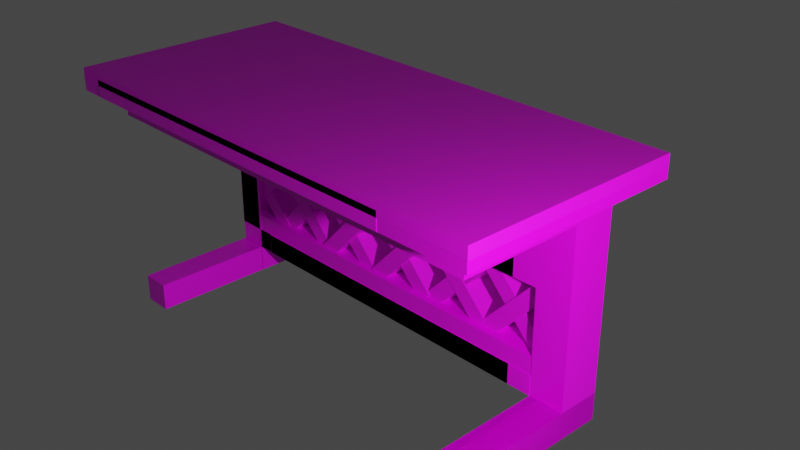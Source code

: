 # Source: teachersdesksemhall.blend  (saved by Blender 3.2.14; exported with 4.5.12 LTS)
import bpy
from mathutils import Matrix  # noqa: F401  (used for matrix-valued properties, if any)

bpy.ops.wm.read_factory_settings(use_empty=True)
scene = bpy.context.scene
scene.name = 'Scene'

# ---- collections
col_collection = bpy.data.collections.new('Collection'); scene.collection.children.link(col_collection)

# ---- images (referenced by path relative to the original .blend; pixels are not part of the script)
import os
ASSET_DIR = os.environ.get("B2B_ASSET_DIR", "")  # directory of the original .blend (textures are referenced by path, not embedded)
HERE = os.path.dirname(os.path.abspath(__file__))  # packed textures are extracted next to this script under _unpacked/

def load_image(name, relpath, width, height, colorspace="sRGB"):
    """Load a texture the original file referenced (path relative to the .blend, or extracted next to this script)."""
    p = next((c for c in (os.path.join(HERE, relpath), os.path.join(ASSET_DIR, relpath)) if relpath and os.path.exists(c)), "")
    if p:
        img = bpy.data.images.load(p, check_existing=True)
        img.name = name
    else:  # same state as the original file: an image datablock whose file is absent (Cycles renders it pink)
        img = bpy.data.images.new(name, width, height)
        img.source = "FILE"
        img.filepath = "//" + (relpath or name)
    img.colorspace_settings.name = colorspace
    return img
img_texture1_jpg = load_image('texture1.jpg', 'texture1.jpg', 1024, 1024, 'sRGB')

# ---- materials (node trees are filled in below, after node groups)
mat_material_001 = bpy.data.materials.new('Material.001')
mat_material_001.use_transparent_shadow = False
mat_material_004 = bpy.data.materials.new('Material.004')
mat_material_004.use_transparent_shadow = False
mat_material_003 = bpy.data.materials.new('Material.003')
mat_material_003.use_transparent_shadow = False
mat_material_002 = bpy.data.materials.new('Material.002')
mat_material_002.use_transparent_shadow = False
mat_material = bpy.data.materials.new('Material')
mat_material.alpha_threshold = 0.0
mat_material.use_transparent_shadow = False
mat_material.line_color = (0.0, 0.0, 0.0, 1.0)
mat_material_005 = bpy.data.materials.new('Material.005')
mat_material_005.use_transparent_shadow = False

# ---- material node trees
mat_material_001.use_nodes = True; mat_material_001.node_tree.nodes.clear()
_N = mat_material_001.node_tree.nodes; _L = mat_material_001.node_tree.links
n0 = _N.new('ShaderNodeBsdfPrincipled'); n0.name = 'Principled BSDF'; n0.location = (10, 300)
n0.distribution = 'GGX'
n0.subsurface_method = 'RANDOM_WALK_SKIN'
n0.inputs[3].default_value = 1.45
n0.inputs[27].default_value = (0.0, 0.0, 0.0, 1.0)
n0.inputs[28].default_value = 1.0
n1 = _N.new('ShaderNodeOutputMaterial'); n1.name = 'Material Output'; n1.location = (300, 300)
n2 = _N.new('ShaderNodeTexImage'); n2.name = 'Image Texture'; n2.location = (-280, 270)
n2.image = img_texture1_jpg
_L.new(n0.outputs[0], n1.inputs[0])
_L.new(n2.outputs[0], n0.inputs[0])
n1.is_active_output = True
mat_material_004.use_nodes = True; mat_material_004.node_tree.nodes.clear()
_N = mat_material_004.node_tree.nodes; _L = mat_material_004.node_tree.links
n0 = _N.new('ShaderNodeBsdfPrincipled'); n0.name = 'Principled BSDF'; n0.location = (10, 300)
n0.distribution = 'GGX'
n0.subsurface_method = 'RANDOM_WALK_SKIN'
n0.inputs[3].default_value = 1.45
n0.inputs[27].default_value = (0.0, 0.0, 0.0, 1.0)
n0.inputs[28].default_value = 1.0
n1 = _N.new('ShaderNodeOutputMaterial'); n1.name = 'Material Output'; n1.location = (300, 300)
n2 = _N.new('ShaderNodeTexImage'); n2.name = 'Image Texture'; n2.location = (-280, 270)
n2.image = img_texture1_jpg
_L.new(n0.outputs[0], n1.inputs[0])
_L.new(n2.outputs[0], n0.inputs[0])
n1.is_active_output = True
mat_material_003.use_nodes = True; mat_material_003.node_tree.nodes.clear()
_N = mat_material_003.node_tree.nodes; _L = mat_material_003.node_tree.links
n0 = _N.new('ShaderNodeBsdfPrincipled'); n0.name = 'Principled BSDF'; n0.location = (10, 300)
n0.distribution = 'GGX'
n0.subsurface_method = 'RANDOM_WALK_SKIN'
n0.inputs[3].default_value = 1.45
n0.inputs[27].default_value = (0.0, 0.0, 0.0, 1.0)
n0.inputs[28].default_value = 1.0
n1 = _N.new('ShaderNodeOutputMaterial'); n1.name = 'Material Output'; n1.location = (300, 300)
n2 = _N.new('ShaderNodeTexImage'); n2.name = 'Image Texture'; n2.location = (-280, 270)
n2.image = img_texture1_jpg
_L.new(n0.outputs[0], n1.inputs[0])
_L.new(n2.outputs[0], n0.inputs[0])
n1.is_active_output = True
mat_material_002.use_nodes = True; mat_material_002.node_tree.nodes.clear()
_N = mat_material_002.node_tree.nodes; _L = mat_material_002.node_tree.links
n0 = _N.new('ShaderNodeBsdfPrincipled'); n0.name = 'Principled BSDF'; n0.location = (10, 300)
n0.distribution = 'GGX'
n0.subsurface_method = 'RANDOM_WALK_SKIN'
n0.inputs[3].default_value = 1.45
n0.inputs[27].default_value = (0.0, 0.0, 0.0, 1.0)
n0.inputs[28].default_value = 1.0
n1 = _N.new('ShaderNodeOutputMaterial'); n1.name = 'Material Output'; n1.location = (300, 300)
n2 = _N.new('ShaderNodeTexImage'); n2.name = 'Image Texture'; n2.location = (-280, 270)
n2.image = img_texture1_jpg
_L.new(n0.outputs[0], n1.inputs[0])
_L.new(n2.outputs[0], n0.inputs[0])
n1.is_active_output = True
mat_material.use_nodes = True; mat_material.node_tree.nodes.clear()
_N = mat_material.node_tree.nodes; _L = mat_material.node_tree.links
n0 = _N.new('ShaderNodeOutputMaterial'); n0.name = 'Material Output'; n0.location = (300, 300)
n1 = _N.new('ShaderNodeBsdfPrincipled'); n1.name = 'Principled BSDF'; n1.location = (10, 300)
n1.distribution = 'GGX'
n1.subsurface_method = 'RANDOM_WALK_SKIN'
n1.inputs[2].default_value = 0.4
n1.inputs[3].default_value = 1.45
n1.inputs[27].default_value = (0.0, 0.0, 0.0, 1.0)
n1.inputs[28].default_value = 1.0
n2 = _N.new('ShaderNodeTexImage'); n2.name = 'Image Texture'; n2.location = (-190, 270)
n2.image = img_texture1_jpg
_L.new(n1.outputs[0], n0.inputs[0])
_L.new(n2.outputs[0], n1.inputs[0])
n0.is_active_output = True
mat_material_005.use_nodes = True; mat_material_005.node_tree.nodes.clear()
_N = mat_material_005.node_tree.nodes; _L = mat_material_005.node_tree.links
n0 = _N.new('ShaderNodeBsdfPrincipled'); n0.name = 'Principled BSDF'; n0.location = (10, 300)
n0.distribution = 'GGX'
n0.subsurface_method = 'RANDOM_WALK_SKIN'
n0.inputs[3].default_value = 1.45
n0.inputs[27].default_value = (0.0, 0.0, 0.0, 1.0)
n0.inputs[28].default_value = 1.0
n1 = _N.new('ShaderNodeOutputMaterial'); n1.name = 'Material Output'; n1.location = (300, 300)
n2 = _N.new('ShaderNodeTexImage'); n2.name = 'Image Texture'; n2.location = (-280, 270)
n2.image = img_texture1_jpg
_L.new(n0.outputs[0], n1.inputs[0])
_L.new(n2.outputs[0], n0.inputs[0])
n1.is_active_output = True

# ---- world
world_world = bpy.data.worlds.new('World'); scene.world = world_world
world_world.use_nodes = True; world_world.node_tree.nodes.clear()
_N = world_world.node_tree.nodes; _L = world_world.node_tree.links
n0 = _N.new('ShaderNodeOutputWorld'); n0.name = 'World Output'; n0.location = (300, 300)
n1 = _N.new('ShaderNodeBackground'); n1.name = 'Background'; n1.location = (10, 300)
n1.inputs[0].default_value = (0.05088, 0.05088, 0.05088, 1.0)
_L.new(n1.outputs[0], n0.inputs[0])
n0.is_active_output = True
world_world.color = (0.05088, 0.05088, 0.05088)
world_world.use_sun_shadow = False
world_world.sun_shadow_jitter_overblur = 0.0

# ---- cameras
cam_camera = bpy.data.cameras.new('Camera')
cam_camera.clip_end = 100.0
cam_camera.ortho_scale = 7.314

# ---- lights
light_light = bpy.data.lights.new('Light', 'POINT')
light_light.transmission_factor = 0.0
light_light.energy = 1000.0
light_light.shadow_soft_size = 0.1
light_light.shadow_maximum_resolution = 0.006
light_light.use_absolute_resolution = True

# ---- meshes
me_cube_013 = bpy.data.meshes.new('Cube.013')
me_cube_013.from_pydata([(-1.0, -1.0, -1.0), (-1.0, -1.0, 1.0), (-1.0, 1.0, -1.0), (-1.0, 1.0, 1.0), (1.0, -1.0, -1.0), (1.0, -1.0, 1.0), (1.0, 1.0, -1.0), (1.0, 1.0, 1.0), (36.52, -0.8865, 4.139), (24.53, -0.8865, 4.227), (36.52, 1.114, 4.139), (24.53, 1.114, 4.227), (36.6, -0.8865, 4.449), (24.61, -0.8865, 4.537), (36.6, 1.114, 4.449), (24.61, 1.114, 4.537), (29.67, -0.8108, 3.268), (29.67, -0.8108, 5.268), (29.67, 1.189, 3.268), (29.67, 1.189, 5.268), (31.67, -0.8108, 3.268), (31.67, -0.8108, 5.268), (31.67, 1.189, 3.268), (31.67, 1.189, 5.268), (23.61, -0.9102, 2.273), (23.61, -0.9102, 4.273), (23.61, 1.09, 2.273), (23.61, 1.09, 4.273), (25.61, -0.9102, 2.273), (25.61, -0.9102, 4.273), (25.61, 1.09, 2.273), (25.61, 1.09, 4.273), (30.29, -0.8732, 3.207), (18.3, -0.8732, 3.294), (30.29, 1.127, 3.207), (18.3, 1.127, 3.294), (30.38, -0.8732, 3.516), (18.39, -0.8732, 3.604), (30.38, 1.127, 3.516), (18.39, 1.127, 3.604), (17.29, -0.9413, 1.36), (17.29, -0.9413, 3.36), (17.29, 1.059, 1.36), (17.29, 1.059, 3.36), (19.29, -0.9413, 1.36), (19.29, -0.9413, 3.36), (19.29, 1.059, 1.36), (19.29, 1.059, 3.36), (24.57, -1.083, 2.254), (12.59, -1.083, 2.342), (24.57, 0.9166, 2.254), (12.59, 0.9166, 2.342), (24.66, -1.083, 2.564), (12.67, -1.083, 2.652), (24.66, 0.9166, 2.564), (12.67, 0.9166, 2.652), (10.65, -0.9761, 0.4578), (10.65, -0.9761, 2.458), (10.65, 1.024, 0.4578), (10.65, 1.024, 2.458), (12.65, -0.9761, 0.4578), (12.65, -0.9761, 2.458), (12.65, 1.024, 0.4578), (12.65, 1.024, 2.458), (18.12, -1.162, 1.287), (6.135, -1.162, 1.375), (18.12, 0.8384, 1.287), (6.135, 0.8384, 1.375), (18.21, -1.162, 1.597), (6.222, -1.162, 1.684), (18.21, 0.8384, 1.597), (6.222, 0.8384, 1.684), (12.42, -0.9423, 0.3408), (0.4344, -0.9423, 0.4286), (12.42, 1.058, 0.3408), (0.4344, 1.058, 0.4286), (12.51, -0.9423, 0.6507), (0.5217, -0.9423, 0.7385), (12.51, 1.058, 0.6507), (0.5217, 1.058, 0.7385), (5.099, -1.048, -0.5717), (5.099, -1.048, 1.428), (5.099, 0.9518, -0.5717), (5.099, 0.9518, 1.428), (7.099, -1.048, -0.5717), (7.099, -1.048, 1.428), (7.099, 0.9518, -0.5717), (7.099, 0.9518, 1.428), (7.865, -1.121, -0.5718), (-4.123, -1.121, -0.484), (7.865, 0.8789, -0.5718), (-4.123, 0.8789, -0.484), (7.952, -1.121, -0.2619), (-4.036, -1.121, -0.1742), (7.952, 0.8789, -0.2619), (-4.036, 0.8789, -0.1742), (48.83, 1.27, 3.116), (28.1, 1.27, 6.605), (48.83, -1.352, 3.116), (28.1, -1.352, 6.605), (9.658, 1.27, -2.937), (-11.08, 1.27, 0.5521), (9.658, -1.352, -2.937), (-11.08, -1.352, 0.5521), (24.95, -8.388, 6.12), (43.47, -1.352, 2.287), (25.78, -8.388, 6.248), (43.47, 1.27, 2.287), (13.83, -1.352, -2.293), (13.83, 1.27, -2.293), (32.21, 1.27, 5.912), (-6.962, -1.352, -0.1407), (32.21, -1.352, 5.912), (-6.962, 1.27, -0.1407), (26.85, 1.27, 5.083), (26.85, -1.352, 5.083), (-2.794, 1.27, 0.5032), (-2.794, -1.352, 0.5032), (0.2366, -1.352, -1.352), (39.41, 1.27, 4.701), (39.41, -1.352, 4.701), (0.2366, 1.27, -1.352), (34.04, 1.27, 3.872), (34.04, -1.352, 3.872), (4.404, 1.27, -0.7078), (4.404, -1.352, -0.7078), (0.2366, -1.301, -1.352), (-6.962, -1.301, -0.1407), (4.404, -1.301, -0.7078), (-2.794, -1.301, 0.5032), (9.658, -1.37, -2.937), (13.83, -1.37, -2.293), (0.2366, -1.37, -1.352), (4.404, -1.37, -0.7078), (13.83, -1.369, -2.293), (43.47, -1.369, 2.287), (34.04, -1.369, 3.872), (4.404, -1.369, -0.7078), (26.85, -1.387, 5.083), (27.26, 1.27, 5.72), (29.03, -1.387, 5.421), (-2.794, -1.387, 0.5032), (39.41, -1.353, 4.701), (32.21, -1.353, 5.912), (34.04, -1.353, 3.872), (26.85, -1.353, 5.083), (34.03, 1.27, 3.87), (26.83, 1.27, 5.081), (34.03, -1.352, 3.87), (26.83, -1.352, 5.081), (-2.802, 1.27, 0.5021), (-2.802, -1.387, 0.5021), (29.03, 1.27, 5.421), (13.78, 1.27, -2.3), (4.356, 1.27, -0.7152), (13.78, -1.369, -2.3), (4.356, -1.369, -0.7152), (13.81, 1.27, -2.295), (4.388, 1.27, -0.7103), (13.81, -1.37, -2.295), (4.388, -1.37, -0.7103), (4.369, 1.27, -0.7132), (-2.829, 1.27, 0.4978), (-2.829, -1.352, 0.4978), (4.369, -1.352, -0.7132), (24.95, -1.352, 6.12), (45.69, 1.27, 2.631), (24.95, 1.27, 6.12), (45.69, -1.352, 2.631), (29.07, -1.352, 5.427), (29.07, 1.27, 5.427), (36.27, -1.352, 4.216), (36.27, 1.27, 4.216), (29.07, -1.353, 5.427), (36.27, -1.353, 4.216), (36.23, -1.352, 4.21), (36.23, 1.27, 4.21), (29.03, -1.352, 5.421), (29.03, 1.27, 5.421), (39.41, 1.267, 4.701), (32.21, 1.267, 5.912), (36.23, 1.267, 4.21), (29.03, 1.267, 5.421), (2.739, -1.352, -0.9651), (-4.46, -1.352, 0.2459), (-4.46, 1.27, 0.2459), (2.739, 1.27, -0.9651), (-8.493, 1.27, 0.9518), (12.24, -1.352, -2.537), (-8.493, -1.352, 0.9518), (12.24, 1.27, -2.537), (-4.375, 1.27, 0.259), (-4.375, -1.352, 0.259), (2.823, 1.27, -0.9521), (2.823, -1.352, -0.9521), (-4.375, -1.301, 0.259), (2.823, -1.301, -0.9521), (12.24, -1.37, -2.537), (2.823, -1.37, -0.9521), (0.2366, -1.379, -1.352), (-6.962, -1.379, -0.1407), (2.739, -1.379, -0.9651), (-4.46, -1.379, 0.2459), (3.022, 1.27, -0.9213), (3.022, -1.379, -0.9213), (-4.176, -1.379, 0.2897), (-4.176, 1.27, 0.2897), (8.222, -1.352, -2.695), (47.4, 1.27, 3.358), (47.4, -1.352, 3.358), (8.222, 1.27, -2.695), (42.03, 1.27, 2.529), (42.03, -1.352, 2.529), (12.39, 1.27, -2.051), (12.39, -1.352, -2.051), (8.222, -1.37, -2.695), (12.39, -1.37, -2.051), (42.03, -1.369, 2.529), (12.39, -1.369, -2.051), (12.34, 1.27, -2.059), (12.34, -1.369, -2.059), (12.37, 1.27, -2.054), (12.37, -1.37, -2.054), (44.26, -1.352, 2.873), (44.26, 1.27, 2.873), (10.81, -1.37, -2.296), (10.81, -1.352, -2.296), (45.69, 2.363, 2.631), (48.83, 2.363, 3.116), (13.78, 2.363, -2.3), (43.47, 2.363, 2.287), (9.658, 2.363, -2.937), (13.81, 2.363, -2.295), (47.4, 2.363, 3.358), (8.222, 2.363, -2.695), (42.03, 2.363, 2.529), (12.34, 2.363, -2.059), (12.37, 2.363, -2.054), (44.26, 2.363, 2.873), (0.2565, 1.27, -1.349), (0.2565, -1.379, -1.349), (-6.942, -1.379, -0.1376), (-6.942, 1.27, -0.1376), (6.785, -1.352, -2.917), (8.221, -1.352, -3.159), (8.221, 1.27, -3.159), (6.785, 1.27, -2.917), (8.221, 2.363, -3.159), (6.785, 2.363, -2.917), (50.48, 1.27, 3.371), (50.48, -1.352, 3.371), (49.04, 1.27, 3.612), (49.04, -1.352, 3.612), (50.48, 2.363, 3.371), (49.04, 2.363, 3.612), (47.4, 1.27, 3.358), (47.4, -1.352, 3.358), (8.222, 1.27, -2.695), (42.03, 1.27, 2.529), (42.03, -1.352, 2.529), (12.39, 1.27, -2.051), (12.39, -1.352, -2.051), (8.222, -1.37, -2.695), (12.39, -1.37, -2.051), (42.03, -1.369, 2.529), (12.39, -1.369, -2.051), (12.34, 1.27, -2.059), (12.34, -1.369, -2.059), (12.37, 1.27, -2.054), (12.37, -1.37, -2.054), (44.26, -1.352, 2.873), (44.26, 1.27, 2.873), (10.81, -1.37, -2.296), (10.81, -1.352, -2.296), (8.222, -1.352, -2.695), (45.29, 1.27, 3.713), (45.29, -1.352, 3.713), (6.114, 1.27, -2.341), (39.92, 1.27, 2.883), (39.92, -1.352, 2.883), (10.28, 1.27, -1.697), (10.28, -1.352, -1.697), (6.114, -1.37, -2.341), (10.28, -1.37, -1.697), (39.92, -1.369, 2.883), (10.28, -1.369, -1.697), (10.23, 1.27, -1.704), (10.23, -1.369, -1.704), (10.27, 1.27, -1.699), (10.27, -1.37, -1.699), (42.15, -1.352, 3.227), (42.15, 1.27, 3.227), (8.7, -1.37, -1.941), (8.7, -1.352, -1.941), (6.114, -1.352, -2.341), (44.26, -8.76, 2.873), (42.03, -8.76, 2.529), (42.03, -8.777, 2.529), (12.34, -8.777, -2.059), (47.4, -8.76, 3.358), (8.222, -8.777, -2.695), (12.37, -8.777, -2.054), (45.29, -8.76, 3.713), (39.92, -8.76, 2.883), (6.114, -8.777, -2.341), (39.92, -8.777, 2.883), (10.23, -8.777, -1.704), (10.27, -8.777, -1.699), (42.15, -8.76, 3.227), (8.222, -10.35, -2.695), (9.658, -10.35, -2.937), (45.69, -10.35, 2.631), (43.47, -10.35, 2.287), (43.47, -10.37, 2.287), (13.78, -10.37, -2.3), (13.81, -10.37, -2.295), (9.658, -10.37, -2.937), (48.83, -10.35, 3.116), (47.4, -10.35, 3.358), (42.03, -10.35, 2.529), (8.222, -10.37, -2.695), (42.03, -10.37, 2.529), (12.34, -10.37, -2.059), (12.37, -10.37, -2.054), (44.26, -10.35, 2.873), (6.785, -10.35, -2.917), (8.221, -10.35, -3.159), (50.48, -10.35, 3.371), (49.04, -10.35, 3.612), (5.922, -1.352, -3.051), (7.358, -1.352, -3.292), (7.358, 1.27, -3.292), (5.922, 1.27, -3.051), (7.358, 2.363, -3.292), (5.922, 2.363, -3.051), (5.922, -10.35, -3.051), (7.358, -10.35, -3.292), (51.25, 1.27, 3.489), (51.25, -1.352, 3.489), (49.81, 1.27, 3.731), (49.81, -1.352, 3.731), (51.25, 2.363, 3.489), (49.81, 2.363, 3.731), (51.25, -10.35, 3.489), (49.81, -10.35, 3.731), (9.658, 3.101, -2.937), (8.221, 3.101, -3.159), (45.69, 3.101, 2.631), (48.83, 3.101, 3.116), (13.78, 3.101, -2.3), (43.47, 3.101, 2.287), (13.81, 3.101, -2.295), (47.4, 3.101, 3.358), (8.222, 3.101, -2.695), (42.03, 3.101, 2.529), (12.34, 3.101, -2.059), (12.37, 3.101, -2.054), (44.26, 3.101, 2.873), (6.785, 3.101, -2.917), (51.25, 3.101, 3.489), (50.48, 3.101, 3.371), (49.04, 3.101, 3.612), (7.358, 3.101, -3.292), (5.922, 3.101, -3.051), (49.81, 3.101, 3.731), (30.44, 1.27, 6.211), (30.44, -1.352, 6.211), (-8.737, 1.27, 0.1579), (25.07, 1.27, 5.382), (25.07, -1.352, 5.382), (-4.569, 1.27, 0.8019), (-4.569, -1.352, 0.8019), (-8.737, -1.352, 0.1579), (25.07, -1.387, 5.382), (-4.569, -1.387, 0.8019), (-4.577, 1.27, 0.8007), (-4.577, -1.387, 0.8007), (27.3, 1.27, 5.726), (27.3, -1.352, 5.726), (-6.15, -1.352, 0.5576), (-6.15, 1.27, 0.5576), (-11.08, -8.718, 0.5521), (-8.493, -8.718, 0.9518), (-6.15, -8.718, 0.5576), (-8.737, -8.718, 0.1579), (30.44, -8.409, 6.211), (28.1, -8.409, 6.605), (28.1, -8.427, 6.605), (30.44, -8.427, 6.211), (25.78, -1.352, 6.248), (46.52, 1.27, 2.759), (29.9, 1.27, 5.555), (37.1, 1.27, 4.344), (29.9, -1.353, 5.555), (37.1, -1.353, 4.344), (25.78, 1.27, 6.248), (46.52, -1.352, 2.759), (29.9, -1.352, 5.555), (37.1, -1.352, 4.344), (45.08, -1.352, 3.001), (45.08, 1.27, 3.001), (46.52, 2.363, 2.759), (45.08, 2.363, 3.001), (45.08, 1.27, 3.001), (45.08, -1.352, 3.001), (42.98, -1.352, 3.355), (42.98, 1.27, 3.355), (45.08, -8.76, 3.001), (42.98, -8.76, 3.355), (46.52, -10.35, 2.759), (45.08, -10.35, 3.001), (46.52, 3.101, 2.759), (45.08, 3.101, 3.001), (28.13, -1.352, 5.854), (28.13, 1.27, 5.854), (25.78, -8.409, 6.248), (28.13, -8.409, 5.854), (28.13, -8.427, 5.854), (25.78, -8.427, 6.248), (25.78, -1.351, 6.248), (24.95, -1.351, 6.12), (27.3, -1.351, 5.726), (28.13, -1.351, 5.854), (30.44, 1.267, 6.211), (28.1, 1.267, 6.605), (25.78, 1.267, 6.248), (28.13, 1.267, 5.854), (25.78, 1.272, 6.248), (24.95, 1.272, 6.12), (27.3, 1.272, 5.726), (28.13, 1.272, 5.854), (0.2366, 1.141, -1.352), (-6.962, 1.141, -0.1407), (-4.375, 1.141, 0.259), (2.823, 1.141, -0.9521), (-4.46, 1.289, 0.2459), (2.739, 1.289, -0.9651), (-4.176, 1.289, 0.2897), (3.022, 1.289, -0.9213), (27.26, -1.387, 5.72), (-4.531, -1.352, 0.8077), (-2.756, -1.352, 0.5091), (-2.756, 1.27, 0.5091), (-4.531, 1.27, 0.8077), (-8.493, -1.393, 0.9518), (-11.08, -1.393, 0.5521), (-8.737, -1.393, 0.1579), (-6.15, -1.393, 0.5576), (-8.464, 1.27, 0.9564), (-8.464, -1.352, 0.9564), (-6.121, 1.27, 0.5622), (-6.121, -1.352, 0.5622), (27.3, -8.388, 5.726), (28.13, -8.388, 5.854), (28.13, -8.408, 5.854), (25.78, -8.408, 6.248), (27.3, -8.408, 5.726), (24.95, -8.408, 6.12), (-8.737, 1.284, 0.1579), (-6.962, 1.284, -0.1407), (-4.375, 1.284, 0.259), (-6.15, 1.284, 0.5576), (33.74, -1.352, 5.656), (33.74, 1.267, 5.656), (30.56, 1.267, 5.165), (30.6, -1.352, 5.171), (30.56, -1.352, 5.165), (31.42, -1.352, 5.299), (-4.324, 1.267, 0.2668), (-4.324, -1.352, 0.2668), (-2.8, 1.267, 0.01048), (-2.8, -1.352, 0.01048), (28.13, 1.265, 5.854), (25.78, 1.265, 6.248), (27.3, 1.265, 5.726), (24.95, 1.265, 6.12), (7.945, -10.37, -3.36), (6.946, -10.37, -3.192), (7.945, 3.035, -3.36), (6.946, 3.035, -3.192), (51.79, -10.37, 3.415), (50.79, -10.37, 3.583), (51.79, 3.035, 3.415), (50.79, 3.035, 3.583), (40.03, 1.27, 4.598), (40.03, -1.352, 4.598), (0.8514, 1.27, -1.455), (34.66, 1.27, 3.769), (34.66, -1.352, 3.769), (5.019, 1.27, -0.8113), (5.019, -1.352, -0.8113), (0.8514, -1.37, -1.455), (5.019, -1.37, -0.8113), (34.66, -1.369, 3.769), (5.019, -1.369, -0.8113), (4.971, 1.27, -0.8187), (4.971, -1.369, -0.8187), (5.003, 1.27, -0.8137), (5.003, -1.37, -0.8137), (36.89, -1.352, 4.113), (36.89, 1.27, 4.113), (3.438, -1.37, -1.056), (3.438, -1.352, -1.056), (0.8514, -1.352, -1.455), (37.71, 1.27, 4.241), (37.71, -1.352, 4.241), (33.73, 1.27, 5.658), (33.73, -1.353, 5.658), (30.59, -1.353, 5.173), (30.55, 1.27, 5.166), (31.41, -1.353, 5.3)], [(378, 165)], [(0, 1, 3, 2), (2, 3, 7, 6), (6, 7, 5, 4), (4, 5, 1, 0), (2, 6, 4, 0), (7, 3, 1, 5), (8, 9, 11, 10), (10, 11, 15, 14), (14, 15, 13, 12), (12, 13, 9, 8), (10, 14, 12, 8), (15, 11, 9, 13), (16, 17, 19, 18), (18, 19, 23, 22), (22, 23, 21, 20), (20, 21, 17, 16), (18, 22, 20, 16), (23, 19, 17, 21), (24, 25, 27, 26), (26, 27, 31, 30), (30, 31, 29, 28), (28, 29, 25, 24), (26, 30, 28, 24), (31, 27, 25, 29), (32, 33, 35, 34), (34, 35, 39, 38), (38, 39, 37, 36), (36, 37, 33, 32), (34, 38, 36, 32), (39, 35, 33, 37), (40, 41, 43, 42), (42, 43, 47, 46), (46, 47, 45, 44), (44, 45, 41, 40), (42, 46, 44, 40), (47, 43, 41, 45), (48, 49, 51, 50), (50, 51, 55, 54), (54, 55, 53, 52), (52, 53, 49, 48), (50, 54, 52, 48), (55, 51, 49, 53), (56, 57, 59, 58), (58, 59, 63, 62), (62, 63, 61, 60), (60, 61, 57, 56), (58, 62, 60, 56), (63, 59, 57, 61), (64, 65, 67, 66), (66, 67, 71, 70), (70, 71, 69, 68), (68, 69, 65, 64), (66, 70, 68, 64), (71, 67, 65, 69), (72, 73, 75, 74), (74, 75, 79, 78), (78, 79, 77, 76), (76, 77, 73, 72), (74, 78, 76, 72), (79, 75, 73, 77), (80, 81, 83, 82), (82, 83, 87, 86), (86, 87, 85, 84), (84, 85, 81, 80), (82, 86, 84, 80), (87, 83, 81, 85), (88, 89, 91, 90), (90, 91, 95, 94), (94, 95, 93, 92), (92, 93, 89, 88), (90, 94, 92, 88), (95, 91, 89, 93), (190, 100, 102, 188), (226, 188, 102, 207), (102, 100, 245, 244), (395, 97, 99, 389), (96, 98, 250, 249), (400, 224, 238, 402), (109, 107, 135, 134), (380, 187, 444, 447), (245, 247, 333, 331), (166, 107, 105, 168), (187, 101, 445, 444), (193, 121, 132, 198), (212, 105, 108, 214), (107, 109, 108, 105), (369, 115, 117, 371), (380, 191, 116, 370), (378, 169, 115, 369), (440, 441, 442, 443), (414, 391, 110, 365), (365, 110, 112, 366), (372, 111, 441, 440), (379, 192, 460, 461), (113, 121, 126, 127), (191, 113, 127, 195), (463, 180, 182, 464), (113, 185, 202, 200), (170, 114, 145, 173), (176, 175, 148, 146), (199, 200, 202, 201), (192, 194, 118, 111), (193, 124, 128, 196), (185, 186, 203, 206), (225, 197, 131, 216), (132, 121, 158, 160), (190, 109, 131, 197), (489, 124, 133, 492), (218, 134, 135, 217), (487, 122, 154, 495), (122, 124, 137, 136), (213, 109, 134, 218), (374, 141, 138, 373), (138, 114, 150, 151), (370, 116, 152, 139), (116, 114, 138, 141), (510, 394, 142, 507), (392, 119, 142, 394), (112, 177, 182, 180), (506, 110, 143, 507), (506, 119, 176, 509), (462, 112, 180, 463), (177, 178, 147, 149), (466, 175, 181, 464), (139, 152, 140, 439), (373, 138, 151, 376), (101, 103, 449, 448), (445, 446, 447, 444), (495, 154, 156, 496), (105, 212, 319, 312), (122, 136, 156, 154), (135, 107, 153, 155), (221, 157, 159, 222), (107, 166, 227, 230), (491, 132, 160, 498), (100, 130, 159, 157), (121, 113, 200, 199), (204, 205, 241, 240), (185, 184, 163, 162), (183, 186, 161, 164), (122, 172, 174, 144), (112, 110, 178, 177), (391, 170, 173, 393), (467, 398, 171, 465), (368, 114, 170, 377), (413, 397, 169, 378), (390, 166, 168, 396), (220, 217, 321, 322), (219, 153, 229, 236), (101, 367, 446, 445), (175, 120, 179, 181), (119, 120, 175, 176), (118, 121, 186, 183), (113, 111, 184, 185), (186, 201, 204, 203), (111, 118, 183, 184), (100, 190, 197, 130), (215, 130, 197, 225), (121, 193, 196, 126), (186, 121, 199, 201), (127, 126, 431, 432), (116, 191, 195, 129), (371, 117, 192, 379), (367, 113, 191, 380), (124, 193, 198, 133), (101, 187, 189, 103), (214, 108, 188, 226), (109, 190, 188, 108), (204, 201, 436, 438), (202, 185, 206, 205), (261, 214, 226, 273), (262, 215, 225, 272), (258, 211, 224, 271), (404, 399, 223, 270), (328, 252, 340, 344), (257, 210, 221, 268), (268, 221, 222, 269), (264, 217, 220, 267), (153, 219, 220, 155), (260, 213, 218, 265), (224, 211, 235, 238), (265, 218, 217, 264), (109, 213, 216, 131), (272, 225, 216, 263), (259, 212, 214, 261), (270, 223, 212, 259), (403, 400, 208, 255), (255, 208, 209, 256), (274, 207, 210, 257), (273, 226, 207, 274), (231, 232, 351, 345), (341, 342, 364, 359), (229, 230, 350, 349), (334, 333, 362, 363), (153, 107, 230, 229), (211, 219, 236, 235), (100, 231, 247, 245), (390, 96, 228, 401), (157, 221, 237, 232), (209, 208, 251, 252), (100, 157, 232, 231), (221, 210, 234, 237), (242, 239, 240, 241), (206, 203, 239, 242), (203, 204, 240, 239), (205, 206, 242, 241), (325, 326, 336, 335), (326, 244, 330, 336), (135, 155, 314, 313), (234, 210, 246, 248), (210, 207, 243, 246), (253, 341, 359, 360), (232, 237, 356, 351), (253, 249, 337, 341), (207, 102, 310, 309), (342, 254, 361, 364), (208, 233, 254, 251), (228, 96, 249, 253), (293, 273, 274, 294), (294, 274, 257, 277), (275, 255, 256, 276), (406, 403, 255, 275), (284, 264, 297, 305), (279, 259, 261, 281), (292, 272, 263, 283), (285, 265, 264, 284), (280, 260, 265, 285), (279, 290, 308, 303), (288, 268, 269, 289), (277, 257, 268, 288), (276, 256, 299, 302), (278, 258, 271, 291), (282, 262, 272, 292), (281, 261, 273, 293), (215, 262, 269, 222), (219, 266, 267, 220), (211, 258, 266, 219), (213, 260, 263, 216), (490, 281, 293, 502), (491, 282, 292, 501), (487, 278, 291, 500), (505, 405, 290, 499), (486, 277, 288, 497), (497, 288, 289, 498), (493, 284, 287, 496), (489, 280, 285, 494), (494, 285, 284, 493), (501, 292, 283, 492), (488, 279, 281, 490), (499, 290, 279, 488), (504, 406, 275, 484), (484, 275, 276, 485), (503, 294, 277, 486), (502, 293, 294, 503), (405, 276, 302, 408), (266, 286, 287, 267), (258, 278, 286, 266), (260, 280, 283, 263), (308, 295, 296, 303), (305, 297, 298, 306), (408, 407, 295, 308), (300, 304, 307, 301), (269, 262, 300, 301), (264, 267, 298, 297), (287, 284, 305, 306), (259, 279, 303, 296), (267, 287, 306, 298), (270, 259, 296, 295), (282, 289, 307, 304), (289, 269, 301, 307), (404, 270, 295, 407), (262, 282, 304, 300), (324, 311, 312, 319), (321, 313, 314, 322), (410, 409, 311, 324), (316, 320, 323, 315), (309, 310, 326, 325), (317, 318, 328, 327), (212, 223, 324, 319), (155, 220, 322, 314), (159, 130, 316, 315), (102, 244, 326, 310), (168, 105, 312, 311), (243, 207, 309, 325), (222, 159, 315, 323), (130, 215, 320, 316), (399, 209, 318, 410), (215, 222, 323, 320), (209, 252, 328, 318), (217, 135, 313, 321), (396, 168, 311, 409), (250, 98, 317, 327), (330, 329, 335, 336), (329, 330, 331, 332), (332, 331, 333, 334), (246, 243, 329, 332), (244, 245, 331, 330), (243, 325, 335, 329), (248, 246, 332, 334), (333, 247, 346, 362), (340, 338, 343, 344), (339, 337, 338, 340), (337, 339, 342, 341), (249, 250, 338, 337), (327, 328, 344, 343), (251, 254, 342, 339), (252, 251, 339, 340), (250, 327, 343, 338), (412, 411, 348, 352), (353, 345, 351, 356), (354, 350, 347, 357), (350, 354, 355, 349), (345, 353, 358, 346), (361, 360, 359, 364), (352, 348, 360, 361), (346, 358, 363, 362), (228, 253, 360, 348), (238, 235, 354, 357), (230, 227, 347, 350), (254, 233, 352, 361), (237, 234, 353, 356), (248, 334, 363, 358), (235, 236, 355, 354), (402, 238, 357, 412), (234, 248, 358, 353), (236, 229, 349, 355), (247, 231, 345, 346), (401, 228, 348, 411), (367, 380, 447, 446), (111, 113, 442, 441), (365, 97, 387, 388), (372, 367, 450, 451), (114, 368, 375, 150), (141, 374, 439, 140), (150, 375, 376, 151), (116, 141, 140, 152), (113, 367, 443, 442), (372, 103, 381, 384), (367, 101, 448, 450), (97, 365, 366, 99), (97, 395, 418, 387), (367, 372, 440, 443), (449, 451, 450, 448), (374, 370, 139, 439), (382, 383, 384, 381), (103, 189, 382, 381), (379, 372, 384, 383), (189, 379, 383, 382), (395, 414, 417, 418), (389, 99, 386, 415), (99, 366, 385, 386), (414, 365, 388, 417), (366, 413, 416, 385), (418, 417, 388, 387), (385, 416, 426, 423), (395, 167, 420, 419), (227, 401, 411, 347), (233, 402, 412, 352), (357, 347, 411, 412), (98, 396, 409, 317), (223, 399, 410, 324), (318, 317, 409, 410), (256, 404, 407, 299), (302, 299, 407, 408), (290, 405, 408, 308), (500, 291, 406, 504), (485, 276, 405, 505), (291, 271, 403, 406), (166, 390, 401, 227), (271, 224, 400, 403), (256, 209, 399, 404), (96, 390, 396, 98), (366, 112, 397, 413), (462, 120, 398, 467), (110, 391, 393, 143), (172, 392, 394, 174), (508, 174, 394, 510), (377, 170, 391, 414), (208, 400, 402, 233), (167, 395, 389, 165), (421, 422, 430, 429), (414, 395, 419, 422), (167, 377, 421, 420), (377, 414, 422, 421), (424, 423, 426, 425), (386, 385, 423, 424), (416, 415, 425, 426), (415, 386, 424, 425), (430, 427, 106, 453), (419, 420, 428, 427), (422, 419, 427, 430), (420, 421, 429, 428), (432, 431, 434, 433), (126, 196, 434, 431), (196, 195, 433, 434), (195, 127, 432, 433), (436, 435, 437, 438), (202, 205, 437, 435), (201, 202, 435, 436), (205, 204, 438, 437), (103, 372, 451, 449), (453, 106, 455, 454), (428, 429, 452, 104), (429, 430, 453, 452), (427, 428, 104, 106), (455, 457, 475, 473), (104, 452, 456, 457), (452, 453, 454, 456), (106, 104, 457, 455), (461, 460, 459, 458), (372, 379, 461, 458), (192, 111, 459, 460), (111, 372, 458, 459), (112, 462, 467, 397), (397, 467, 465, 169), (182, 177, 469, 468), (120, 462, 463, 179), (179, 463, 464, 181), (469, 471, 470, 468), (466, 464, 470, 471), (177, 466, 471, 469), (464, 182, 468, 470), (475, 474, 472, 473), (456, 454, 472, 474), (457, 456, 474, 475), (454, 455, 473, 472), (476, 477, 479, 478), (478, 479, 483, 482), (482, 483, 481, 480), (480, 481, 477, 476), (478, 482, 480, 476), (483, 479, 477, 481), (120, 485, 505, 398), (172, 500, 504, 392), (194, 502, 503, 118), (118, 503, 486, 121), (119, 484, 485, 120), (392, 504, 484, 119), (171, 499, 488, 123), (123, 488, 490, 125), (198, 501, 492, 133), (137, 494, 493, 136), (124, 489, 494, 137), (136, 493, 496, 156), (158, 497, 498, 160), (121, 486, 497, 158), (398, 505, 499, 171), (122, 487, 500, 172), (132, 491, 501, 198), (125, 490, 502, 194), (282, 491, 498, 289), (286, 495, 496, 287), (278, 487, 495, 286), (280, 489, 492, 283), (173, 508, 510, 393), (110, 506, 509, 178), (119, 506, 507, 142), (393, 510, 507, 143)])
me_cube_013.polygons.foreach_set('material_index', [0, 0, 0, 0, 0, 0, 0, 0, 0, 0, 0, 0, 0, 0, 0, 0, 0, 0, 0, 0, 0, 0, 0, 0, 0, 0, 0, 0, 0, 0, 0, 0, 0, 0, 0, 0, 0, 0, 0, 0, 0, 0, 0, 0, 0, 0, 0, 0, 0, 0, 0, 0, 0, 0, 1, 1, 1, 1, 1, 1, 2, 2, 2, 2, 2, 2, 3, 3, 3, 3, 3, 3, 4, 4, 4, 4, 4, 4, 4, 4, 4, 4, 4, 4, 4, 4, 4, 4, 4, 4, 4, 4, 4, 4, 4, 4, 4, 4, 4, 4, 4, 4, 4, 4, 4, 4, 4, 4, 4, 4, 4, 4, 4, 4, 4, 4, 4, 4, 4, 4, 4, 4, 4, 4, 4, 4, 4, 4, 4, 4, 4, 4, 4, 4, 4, 4, 4, 4, 4, 4, 4, 4, 4, 4, 4, 4, 4, 4, 4, 4, 4, 4, 4, 4, 4, 4, 4, 4, 4, 4, 4, 4, 4, 4, 4, 4, 4, 4, 4, 4, 4, 4, 4, 4, 4, 4, 4, 4, 4, 4, 4, 4, 4, 4, 4, 4, 4, 4, 4, 4, 4, 4, 4, 4, 4, 4, 4, 4, 4, 4, 4, 4, 4, 4, 4, 4, 4, 4, 4, 4, 4, 4, 4, 4, 4, 4, 4, 4, 4, 4, 4, 4, 4, 4, 4, 4, 4, 4, 4, 4, 4, 4, 4, 4, 4, 4, 4, 4, 4, 4, 4, 4, 4, 4, 4, 4, 4, 4, 4, 4, 4, 4, 4, 4, 4, 4, 4, 4, 4, 4, 4, 4, 4, 4, 4, 4, 4, 4, 4, 4, 4, 4, 4, 4, 4, 4, 4, 4, 4, 4, 4, 4, 4, 4, 4, 4, 4, 4, 4, 4, 4, 4, 4, 4, 4, 4, 4, 4, 4, 4, 4, 4, 4, 4, 4, 4, 4, 4, 4, 4, 4, 4, 4, 4, 4, 4, 4, 4, 4, 4, 4, 4, 4, 4, 4, 4, 4, 4, 4, 4, 4, 4, 4, 4, 4, 4, 4, 4, 4, 4, 4, 4, 4, 4, 4, 4, 4, 4, 4, 4, 4, 4, 4, 4, 4, 4, 4, 4, 4, 4, 4, 4, 4, 4, 4, 4, 4, 4, 4, 4, 4, 4, 4, 4, 4, 4, 4, 4, 4, 4, 4, 4, 4, 4, 4, 4, 4, 4, 4, 4, 4, 4, 4, 4, 4, 4, 4, 4, 4, 4, 4, 4, 4, 4, 4, 4, 4, 4, 4, 4, 4, 4, 4, 4, 4, 4, 4, 4, 4, 4, 4, 4, 4, 4, 4, 4, 5, 5, 5, 5, 5, 5, 4, 4, 4, 4, 4, 4, 4, 4, 4, 4, 4, 4, 4, 4, 4, 4, 4, 4, 4, 4, 4, 4, 4, 4, 4, 4])
_uv = me_cube_013.uv_layers.new(name='UVMap')
_uv.uv.foreach_set('vector', [0.375, 0.0, 0.625, 0.0, 0.625, 0.25, 0.375, 0.25, 0.375, 0.25, 0.625, 0.25, 0.625, 0.5, 0.375, 0.5, 0.375, 0.5, 0.625, 0.5, 0.625, 0.75, 0.375, 0.75, 0.375, 0.75, 0.625, 0.75, 0.625, 1.0, 0.375, 1.0, 0.125, 0.5, 0.375, 0.5, 0.375, 0.75, 0.125, 0.75, 0.625, 0.5, 0.875, 0.5, 0.875, 0.75, 0.625, 0.75, 0.375, 0.0, 0.625, 0.0, 0.625, 0.25, 0.375, 0.25, 0.375, 0.25, 0.625, 0.25, 0.625, 0.5, 0.375, 0.5, 0.375, 0.5, 0.625, 0.5, 0.625, 0.75, 0.375, 0.75, 0.375, 0.75, 0.625, 0.75, 0.625, 1.0, 0.375, 1.0, 0.125, 0.5, 0.375, 0.5, 0.375, 0.75, 0.125, 0.75, 0.625, 0.5, 0.875, 0.5, 0.875, 0.75, 0.625, 0.75, 0.375, 0.0, 0.625, 0.0, 0.625, 0.25, 0.375, 0.25, 0.375, 0.25, 0.625, 0.25, 0.625, 0.5, 0.375, 0.5, 0.375, 0.5, 0.625, 0.5, 0.625, 0.75, 0.375, 0.75, 0.375, 0.75, 0.625, 0.75, 0.625, 1.0, 0.375, 1.0, 0.125, 0.5, 0.375, 0.5, 0.375, 0.75, 0.125, 0.75, 0.625, 0.5, 0.875, 0.5, 0.875, 0.75, 0.625, 0.75, 0.375, 0.0, 0.625, 0.0, 0.625, 0.25, 0.375, 0.25, 0.375, 0.25, 0.625, 0.25, 0.625, 0.5, 0.375, 0.5, 0.375, 0.5, 0.625, 0.5, 0.625, 0.75, 0.375, 0.75, 0.375, 0.75, 0.625, 0.75, 0.625, 1.0, 0.375, 1.0, 0.125, 0.5, 0.375, 0.5, 0.375, 0.75, 0.125, 0.75, 0.625, 0.5, 0.875, 0.5, 0.875, 0.75, 0.625, 0.75, 0.375, 0.0, 0.625, 0.0, 0.625, 0.25, 0.375, 0.25, 0.375, 0.25, 0.625, 0.25, 0.625, 0.5, 0.375, 0.5, 0.375, 0.5, 0.625, 0.5, 0.625, 0.75, 0.375, 0.75, 0.375, 0.75, 0.625, 0.75, 0.625, 1.0, 0.375, 1.0, 0.125, 0.5, 0.375, 0.5, 0.375, 0.75, 0.125, 0.75, 0.625, 0.5, 0.875, 0.5, 0.875, 0.75, 0.625, 0.75, 0.375, 0.0, 0.625, 0.0, 0.625, 0.25, 0.375, 0.25, 0.375, 0.25, 0.625, 0.25, 0.625, 0.5, 0.375, 0.5, 0.375, 0.5, 0.625, 0.5, 0.625, 0.75, 0.375, 0.75, 0.375, 0.75, 0.625, 0.75, 0.625, 1.0, 0.375, 1.0, 0.125, 0.5, 0.375, 0.5, 0.375, 0.75, 0.125, 0.75, 0.625, 0.5, 0.875, 0.5, 0.875, 0.75, 0.625, 0.75, 0.375, 0.0, 0.625, 0.0, 0.625, 0.25, 0.375, 0.25, 0.375, 0.25, 0.625, 0.25, 0.625, 0.5, 0.375, 0.5, 0.375, 0.5, 0.625, 0.5, 0.625, 0.75, 0.375, 0.75, 0.375, 0.75, 0.625, 0.75, 0.625, 1.0, 0.375, 1.0, 0.125, 0.5, 0.375, 0.5, 0.375, 0.75, 0.125, 0.75, 0.625, 0.5, 0.875, 0.5, 0.875, 0.75, 0.625, 0.75, 0.375, 0.0, 0.625, 0.0, 0.625, 0.25, 0.375, 0.25, 0.375, 0.25, 0.625, 0.25, 0.625, 0.5, 0.375, 0.5, 0.375, 0.5, 0.625, 0.5, 0.625, 0.75, 0.375, 0.75, 0.375, 0.75, 0.625, 0.75, 0.625, 1.0, 0.375, 1.0, 0.125, 0.5, 0.375, 0.5, 0.375, 0.75, 0.125, 0.75, 0.625, 0.5, 0.875, 0.5, 0.875, 0.75, 0.625, 0.75, 0.375, 0.0, 0.625, 0.0, 0.625, 0.25, 0.375, 0.25, 0.375, 0.25, 0.625, 0.25, 0.625, 0.5, 0.375, 0.5, 0.375, 0.5, 0.625, 0.5, 0.625, 0.75, 0.375, 0.75, 0.375, 0.75, 0.625, 0.75, 0.625, 1.0, 0.375, 1.0, 0.125, 0.5, 0.375, 0.5, 0.375, 0.75, 0.125, 0.75, 0.625, 0.5, 0.875, 0.5, 0.875, 0.75, 0.625, 0.75, 0.375, 0.0, 0.625, 0.0, 0.625, 0.25, 0.375, 0.25, 0.375, 0.25, 0.625, 0.25, 0.625, 0.5, 0.375, 0.5, 0.375, 0.5, 0.625, 0.5, 0.625, 0.75, 0.375, 0.75, 0.375, 0.75, 0.625, 0.75, 0.625, 1.0, 0.375, 1.0, 0.125, 0.5, 0.375, 0.5, 0.375, 0.75, 0.125, 0.75, 0.625, 0.5, 0.875, 0.5, 0.875, 0.75, 0.625, 0.75, 0.375, 0.0, 0.625, 0.0, 0.625, 0.25, 0.375, 0.25, 0.375, 0.25, 0.625, 0.25, 0.625, 0.5, 0.375, 0.5, 0.375, 0.5, 0.625, 0.5, 0.625, 0.75, 0.375, 0.75, 0.375, 0.75, 0.625, 0.75, 0.625, 1.0, 0.375, 1.0, 0.125, 0.5, 0.375, 0.5, 0.375, 0.75, 0.125, 0.75, 0.625, 0.5, 0.875, 0.5, 0.875, 0.75, 0.625, 0.75, 0.375, 0.0, 0.625, 0.0, 0.625, 0.25, 0.375, 0.25, 0.375, 0.25, 0.625, 0.25, 0.625, 0.5, 0.375, 0.5, 0.375, 0.5, 0.625, 0.5, 0.625, 0.75, 0.375, 0.75, 0.375, 0.75, 0.625, 0.75, 0.625, 1.0, 0.375, 1.0, 0.125, 0.5, 0.375, 0.5, 0.375, 0.75, 0.125, 0.75, 0.625, 0.5, 0.875, 0.5, 0.875, 0.75, 0.625, 0.75, 0.8585, 0.5, 0.875, 0.5, 0.875, 0.75, 0.8585, 0.75, 0.6077, 0.9835, 0.625, 0.9835, 0.625, 1.0, 0.6077, 1.0, 0.875, 0.75, 0.875, 0.5, 0.875, 0.5, 0.875, 0.75, 0.3602, 0.5, 0.375, 0.5, 0.375, 0.75, 0.3602, 0.75, 0.625, 0.5, 0.625, 0.75, 0.625, 0.75, 0.625, 0.5, 0.6077, 0.4852, 0.6077, 0.48, 0.6077, 0.48, 0.6077, 0.4852, 0.8484, 0.5, 0.6592, 0.5, 0.6592, 0.5, 0.8484, 0.5, 0.0, 0.0, 0.0, 0.0, 0.0, 0.0, 0.0, 0.0, 0.875, 0.5, 0.875, 0.5, 0.875, 0.5, 0.875, 0.5, 0.645, 0.5, 0.6592, 0.5, 0.6592, 0.75, 0.645, 0.75, 0.1415, 0.5, 0.125, 0.5, 0.125, 0.5, 0.1415, 0.5, 0.5114, 0.2665, 0.5114, 0.25, 0.5114, 0.25, 0.5114, 0.2665, 0.6077, 0.7842, 0.625, 0.7842, 0.625, 0.9734, 0.6077, 0.9734, 0.6592, 0.5, 0.8484, 0.5, 0.8484, 0.75, 0.6592, 0.75, 0.4032, 0.7842, 0.4246, 0.7842, 0.4246, 0.9734, 0.4032, 0.9734, 0.4032, 0.2665, 0.4246, 0.2665, 0.4246, 0.2766, 0.4032, 0.2766, 0.4032, 0.77, 0.4246, 0.77, 0.4246, 0.7842, 0.4032, 0.7842, 0.4032, 0.0, 0.4246, 0.0, 0.4246, 0.25, 0.4032, 0.25, 0.4032, 0.4852, 0.4246, 0.4852, 0.4246, 0.5, 0.4032, 0.5, 0.4032, 0.5, 0.4246, 0.5, 0.4246, 0.75, 0.4032, 0.75, 0.4032, 1.0, 0.4246, 1.0, 0.4246, 1.0, 0.4032, 1.0, 0.4032, 0.9835, 0.4246, 0.9835, 0.4246, 0.9835, 0.4032, 0.9835, 0.4246, 0.25, 0.5114, 0.25, 0.5114, 0.25, 0.4246, 0.25, 0.4246, 0.2665, 0.4246, 0.25, 0.4246, 0.25, 0.4246, 0.2665, 0.443, 0.75, 0.4246, 0.75, 0.4246, 0.75, 0.443, 0.75, 0.4246, 0.25, 0.4246, 0.25, 0.4246, 0.25, 0.4246, 0.25, 0.4246, 0.48, 0.4246, 0.4658, 0.4246, 0.4658, 0.4246, 0.48, 0.5114, 0.5, 0.5114, 0.75, 0.5114, 0.75, 0.5114, 0.5, 0.5114, 0.25, 0.4246, 0.25, 0.4246, 0.25, 0.5114, 0.25, 0.4246, 0.9835, 0.5114, 0.9835, 0.5114, 1.0, 0.4246, 1.0, 0.5114, 0.2665, 0.5114, 0.2766, 0.5114, 0.2766, 0.5114, 0.2665, 0.0, 0.0, 0.0, 0.0, 0.0, 0.0, 0.0, 0.0, 0.6077, 0.2665, 0.625, 0.2665, 0.625, 0.2766, 0.6077, 0.2766, 0.5114, 0.25, 0.5114, 0.25, 0.5114, 0.25, 0.5114, 0.25, 0.8585, 0.5, 0.8484, 0.5, 0.8484, 0.5, 0.8585, 0.5, 0.5188, 0.2766, 0.5114, 0.2766, 0.5114, 0.2766, 0.5188, 0.2766, 0.6077, 0.2766, 0.625, 0.2766, 0.625, 0.4658, 0.6077, 0.4658, 0.5188, 0.4658, 0.5114, 0.4658, 0.5114, 0.4658, 0.5188, 0.4658, 0.0, 0.0, 0.0, 0.0, 0.0, 0.0, 0.0, 0.0, 0.6077, 0.2766, 0.625, 0.2766, 0.625, 0.2766, 0.6077, 0.2766, 0.4032, 0.2766, 0.4246, 0.2766, 0.4246, 0.4658, 0.4032, 0.4658, 0.0, 0.0, 0.0, 0.0, 0.0, 0.0, 0.0, 0.0, 0.4032, 0.2766, 0.4246, 0.2766, 0.4246, 0.2766, 0.4032, 0.2766, 0.0, 0.0, 0.0, 0.0, 0.0, 0.0, 0.0, 0.0, 0.4429, 0.4852, 0.5114, 0.4852, 0.5114, 0.5, 0.4429, 0.5, 0.5114, 0.4852, 0.5114, 0.5, 0.5114, 0.5, 0.5114, 0.4852, 0.4246, 0.75, 0.4246, 0.75, 0.4246, 0.75, 0.4246, 0.75, 0.4429, 0.5, 0.4246, 0.5, 0.4246, 0.5, 0.4429, 0.5, 0.4429, 0.5, 0.5114, 0.5, 0.5114, 0.5, 0.4429, 0.5, 0.443, 0.75, 0.4246, 0.75, 0.4246, 0.75, 0.443, 0.75, 0.4246, 0.75, 0.4246, 0.5, 0.4246, 0.5, 0.4246, 0.75, 0.0, 0.0, 0.0, 0.0, 0.0, 0.0, 0.0, 0.0, 0.4032, 0.2766, 0.4246, 0.2766, 0.4246, 0.2766, 0.4032, 0.2766, 0.4032, 0.4658, 0.4246, 0.4658, 0.4246, 0.4658, 0.4032, 0.4658, 0.125, 0.5, 0.125, 0.75, 0.125, 0.75, 0.125, 0.5, 0.375, 0.25, 0.4032, 0.25, 0.4032, 0.2665, 0.375, 0.2665, 0.5188, 0.4658, 0.5114, 0.4658, 0.5114, 0.4658, 0.5188, 0.4658, 0.625, 0.7842, 0.6077, 0.7842, 0.6077, 0.7842, 0.625, 0.7842, 0.0, 0.0, 0.0, 0.0, 0.0, 0.0, 0.0, 0.0, 0.6592, 0.5, 0.6592, 0.5, 0.6592, 0.5, 0.6592, 0.5, 0.6077, 0.25, 0.625, 0.25, 0.625, 0.25, 0.6077, 0.25, 0.6592, 0.5, 0.645, 0.5, 0.645, 0.5, 0.6592, 0.5, 0.5188, 0.25, 0.5114, 0.25, 0.5114, 0.25, 0.5188, 0.25, 0.875, 0.5, 0.875, 0.5, 0.875, 0.5, 0.875, 0.5, 0.5114, 0.25, 0.4246, 0.25, 0.4246, 0.25, 0.5114, 0.25, 0.5114, 0.25, 0.4246, 0.25, 0.4246, 0.25, 0.5114, 0.25, 0.4246, 0.25, 0.4246, 0.0, 0.4246, 0.0, 0.4246, 0.25, 0.5114, 0.0, 0.5114, 0.25, 0.5114, 0.25, 0.5114, 0.0, 0.5114, 0.4658, 0.5114, 0.48, 0.5114, 0.48, 0.5114, 0.4658, 0.4246, 0.75, 0.4246, 0.5, 0.4246, 0.5, 0.4246, 0.75, 0.4246, 0.4852, 0.4246, 0.48, 0.4246, 0.48, 0.4246, 0.4852, 0.443, 0.7648, 0.5114, 0.7648, 0.5114, 0.77, 0.443, 0.77, 0.4032, 0.4658, 0.4246, 0.4658, 0.4246, 0.48, 0.4032, 0.48, 0.4032, 0.7648, 0.4246, 0.7648, 0.4246, 0.77, 0.4032, 0.77, 0.6398, 0.5, 0.645, 0.5, 0.645, 0.75, 0.6398, 0.75, 0.6077, 0.4658, 0.6077, 0.4658, 0.6077, 0.4658, 0.6077, 0.4658, 0.6077, 0.4658, 0.625, 0.4658, 0.625, 0.4658, 0.6077, 0.4658, 0.375, 0.25, 0.4032, 0.25, 0.4032, 0.25, 0.375, 0.25, 0.5114, 0.75, 0.5114, 0.75, 0.5114, 0.75, 0.5114, 0.75, 0.5114, 0.5, 0.5114, 0.75, 0.5114, 0.75, 0.5114, 0.5, 0.5114, 0.0, 0.5114, 0.25, 0.5114, 0.25, 0.5114, 0.0, 0.4246, 0.25, 0.4246, 0.0, 0.4246, 0.0, 0.4246, 0.25, 0.5114, 0.25, 0.5114, 0.25, 0.5114, 0.25, 0.5114, 0.25, 0.4246, 1.0, 0.5114, 1.0, 0.5114, 1.0, 0.4246, 1.0, 0.875, 0.5, 0.8585, 0.5, 0.8585, 0.5, 0.875, 0.5, 0.6077, 0.25, 0.625, 0.25, 0.625, 0.2665, 0.6077, 0.2665, 0.5114, 0.25, 0.5114, 0.2665, 0.5114, 0.2665, 0.5114, 0.25, 0.5114, 0.25, 0.5114, 0.25, 0.5114, 0.25, 0.5114, 0.25, 0.4246, 0.25, 0.5114, 0.25, 0.5114, 0.25, 0.4246, 0.25, 0.4246, 0.2766, 0.4246, 0.2665, 0.4246, 0.2665, 0.4246, 0.2766, 0.4032, 0.9734, 0.4246, 0.9734, 0.4246, 0.9835, 0.4032, 0.9835, 0.4032, 0.25, 0.4246, 0.25, 0.4246, 0.2665, 0.4032, 0.2665, 0.5114, 0.2766, 0.5114, 0.2665, 0.5114, 0.2665, 0.5114, 0.2766, 0.125, 0.5, 0.1415, 0.5, 0.1415, 0.75, 0.125, 0.75, 0.6077, 0.9734, 0.625, 0.9734, 0.625, 0.9835, 0.6077, 0.9835, 0.8484, 0.5, 0.8585, 0.5, 0.8585, 0.75, 0.8484, 0.75, 0.5114, 0.25, 0.5114, 0.25, 0.5114, 0.25, 0.5114, 0.25, 0.4246, 0.25, 0.4246, 0.25, 0.4246, 0.25, 0.4246, 0.25, 0.6077, 0.9734, 0.6077, 0.9734, 0.6077, 0.9835, 0.6077, 0.9835, 0.6077, 0.25, 0.6077, 0.25, 0.6077, 0.2665, 0.6077, 0.2665, 0.6077, 0.4658, 0.6077, 0.4658, 0.6077, 0.48, 0.6077, 0.48, 0.6077, 0.7648, 0.6077, 0.7648, 0.6077, 0.77, 0.6077, 0.77, 0.6077, 0.75, 0.6077, 0.75, 0.6077, 0.75, 0.6077, 0.75, 0.6077, 0.25, 0.6077, 0.25, 0.6077, 0.25, 0.6077, 0.25, 0.6077, 0.25, 0.6077, 0.25, 0.6077, 0.25, 0.6077, 0.25, 0.6077, 0.4658, 0.6077, 0.4658, 0.6077, 0.4658, 0.6077, 0.4658, 0.625, 0.4658, 0.6077, 0.4658, 0.6077, 0.4658, 0.625, 0.4658, 0.6077, 0.2766, 0.6077, 0.2766, 0.6077, 0.2766, 0.6077, 0.2766, 0.6077, 0.48, 0.6077, 0.4658, 0.6077, 0.4658, 0.6077, 0.48, 0.6077, 0.2766, 0.6077, 0.2766, 0.6077, 0.4658, 0.6077, 0.4658, 0.625, 0.2766, 0.6077, 0.2766, 0.6077, 0.2766, 0.625, 0.2766, 0.6077, 0.2665, 0.6077, 0.2665, 0.6077, 0.2766, 0.6077, 0.2766, 0.6077, 0.7842, 0.6077, 0.7842, 0.6077, 0.9734, 0.6077, 0.9734, 0.6077, 0.77, 0.6077, 0.77, 0.6077, 0.7842, 0.6077, 0.7842, 0.6077, 0.4852, 0.6077, 0.4852, 0.6077, 0.5, 0.6077, 0.5, 0.6077, 0.5, 0.6077, 0.5, 0.6077, 0.75, 0.6077, 0.75, 0.6077, 0.0, 0.6077, 0.0, 0.6077, 0.25, 0.6077, 0.25, 0.6077, 0.9835, 0.6077, 0.9835, 0.6077, 1.0, 0.6077, 1.0, 0.875, 0.5, 0.875, 0.5, 0.875, 0.5, 0.875, 0.5, 0.625, 0.5, 0.6077, 0.5, 0.6077, 0.5, 0.625, 0.5, 0.6592, 0.5, 0.6592, 0.5, 0.6592, 0.5, 0.6592, 0.5, 0.6077, 0.25, 0.625, 0.25, 0.625, 0.25, 0.6077, 0.25, 0.6592, 0.5, 0.6592, 0.5, 0.6592, 0.5, 0.6592, 0.5, 0.6077, 0.4658, 0.6077, 0.4658, 0.6077, 0.4658, 0.6077, 0.4658, 0.875, 0.5, 0.875, 0.5, 0.875, 0.5, 0.875, 0.5, 0.6398, 0.5, 0.625, 0.5, 0.625, 0.5, 0.6398, 0.5, 0.625, 0.25, 0.6077, 0.25, 0.6077, 0.25, 0.625, 0.25, 0.6077, 0.75, 0.6077, 0.5, 0.6077, 0.5, 0.6077, 0.75, 0.875, 0.5, 0.875, 0.5, 0.875, 0.5, 0.875, 0.5, 0.6077, 0.25, 0.6077, 0.25, 0.6077, 0.25, 0.6077, 0.25, 0.0, 0.0, 0.0, 0.0, 0.0, 0.0, 0.0, 0.0, 0.0, 0.0, 0.0, 0.0, 0.0, 0.0, 0.0, 0.0, 0.5114, 0.25, 0.5114, 0.25, 0.5114, 0.25, 0.5114, 0.25, 0.4246, 0.25, 0.4246, 0.25, 0.4246, 0.25, 0.4246, 0.25, 0.6077, 1.0, 0.625, 1.0, 0.625, 1.0, 0.6077, 1.0, 0.875, 0.75, 0.875, 0.75, 0.875, 0.75, 0.875, 0.75, 0.6592, 0.5, 0.6592, 0.5, 0.6592, 0.5, 0.6592, 0.5, 0.6077, 0.25, 0.6077, 0.25, 0.6077, 0.25, 0.6077, 0.25, 0.6077, 0.25, 0.6077, 0.0, 0.6077, 0.0, 0.6077, 0.25, 0.625, 0.5, 0.625, 0.5, 0.625, 0.5, 0.625, 0.5, 0.625, 0.25, 0.6077, 0.25, 0.6077, 0.25, 0.625, 0.25, 0.625, 0.5, 0.625, 0.5, 0.625, 0.5, 0.625, 0.5, 0.6077, 1.0, 0.625, 1.0, 0.625, 1.0, 0.6077, 1.0, 0.6077, 0.5, 0.6077, 0.5, 0.6077, 0.5, 0.6077, 0.5, 0.6077, 0.5, 0.6077, 0.5, 0.6077, 0.5, 0.6077, 0.5, 0.625, 0.5, 0.625, 0.5, 0.625, 0.5, 0.625, 0.5, 0.5823, 0.9835, 0.6077, 0.9835, 0.6077, 1.0, 0.5823, 1.0, 0.5823, 0.0, 0.6077, 0.0, 0.6077, 0.25, 0.5823, 0.25, 0.5823, 0.5, 0.6077, 0.5, 0.6077, 0.75, 0.5823, 0.75, 0.5823, 0.4852, 0.6077, 0.4852, 0.6077, 0.5, 0.5823, 0.5, 0.5823, 0.4658, 0.6077, 0.4658, 0.6077, 0.4658, 0.5823, 0.4658, 0.5823, 0.7842, 0.6077, 0.7842, 0.6077, 0.9734, 0.5823, 0.9734, 0.5823, 0.2665, 0.6077, 0.2665, 0.6077, 0.2766, 0.5823, 0.2766, 0.5823, 0.2766, 0.6077, 0.2766, 0.6077, 0.4658, 0.5823, 0.4658, 0.5823, 0.2766, 0.6077, 0.2766, 0.6077, 0.2766, 0.5823, 0.2766, 0.5823, 0.7842, 0.5823, 0.77, 0.5823, 0.77, 0.5823, 0.7842, 0.5823, 0.25, 0.6077, 0.25, 0.6077, 0.25, 0.5823, 0.25, 0.5823, 0.25, 0.6077, 0.25, 0.6077, 0.25, 0.5823, 0.25, 0.5823, 0.75, 0.6077, 0.75, 0.6077, 0.75, 0.5823, 0.75, 0.5823, 0.4658, 0.6077, 0.4658, 0.6077, 0.48, 0.5823, 0.48, 0.5823, 0.25, 0.6077, 0.25, 0.6077, 0.2665, 0.5823, 0.2665, 0.5823, 0.9734, 0.6077, 0.9734, 0.6077, 0.9835, 0.5823, 0.9835, 0.6077, 0.25, 0.6077, 0.25, 0.6077, 0.25, 0.6077, 0.25, 0.6077, 0.4658, 0.6077, 0.4658, 0.6077, 0.4658, 0.6077, 0.4658, 0.6077, 0.4658, 0.6077, 0.4658, 0.6077, 0.4658, 0.6077, 0.4658, 0.6077, 0.2766, 0.6077, 0.2766, 0.6077, 0.2766, 0.6077, 0.2766, 0.5188, 0.9734, 0.5823, 0.9734, 0.5823, 0.9835, 0.5188, 0.9835, 0.5188, 0.25, 0.5823, 0.25, 0.5823, 0.2665, 0.5188, 0.2665, 0.5188, 0.4658, 0.5823, 0.4658, 0.5823, 0.48, 0.5188, 0.48, 0.5188, 0.7648, 0.5823, 0.7648, 0.5823, 0.77, 0.5188, 0.77, 0.5188, 0.25, 0.5823, 0.25, 0.5823, 0.25, 0.5188, 0.25, 0.5188, 0.25, 0.5823, 0.25, 0.5823, 0.25, 0.5188, 0.25, 0.5188, 0.4658, 0.5823, 0.4658, 0.5823, 0.4658, 0.5188, 0.4658, 0.5188, 0.2766, 0.5823, 0.2766, 0.5823, 0.2766, 0.5188, 0.2766, 0.5188, 0.2766, 0.5823, 0.2766, 0.5823, 0.4658, 0.5188, 0.4658, 0.5188, 0.2665, 0.5823, 0.2665, 0.5823, 0.2766, 0.5188, 0.2766, 0.5188, 0.7842, 0.5823, 0.7842, 0.5823, 0.9734, 0.5188, 0.9734, 0.5188, 0.77, 0.5823, 0.77, 0.5823, 0.7842, 0.5188, 0.7842, 0.5188, 0.4852, 0.5823, 0.4852, 0.5823, 0.5, 0.5188, 0.5, 0.5188, 0.5, 0.5823, 0.5, 0.5823, 0.75, 0.5188, 0.75, 0.5188, 0.0, 0.5823, 0.0, 0.5823, 0.25, 0.5188, 0.25, 0.5188, 0.9835, 0.5823, 0.9835, 0.5823, 1.0, 0.5188, 1.0, 0.5823, 0.7648, 0.5823, 0.75, 0.5823, 0.75, 0.5823, 0.7648, 0.6077, 0.4658, 0.5823, 0.4658, 0.5823, 0.4658, 0.6077, 0.4658, 0.6077, 0.4658, 0.5823, 0.4658, 0.5823, 0.4658, 0.6077, 0.4658, 0.6077, 0.2766, 0.5823, 0.2766, 0.5823, 0.2766, 0.6077, 0.2766, 0.5823, 0.77, 0.6077, 0.77, 0.6077, 0.7842, 0.5823, 0.7842, 0.5823, 0.4658, 0.6077, 0.4658, 0.6077, 0.4658, 0.5823, 0.4658, 0.5823, 0.7648, 0.6077, 0.7648, 0.6077, 0.77, 0.5823, 0.77, 0.6077, 0.25, 0.5823, 0.25, 0.5823, 0.25, 0.6077, 0.25, 0.6077, 0.25, 0.6077, 0.25, 0.6077, 0.25, 0.6077, 0.25, 0.6077, 0.4658, 0.6077, 0.4658, 0.6077, 0.4658, 0.6077, 0.4658, 0.5823, 0.4658, 0.5823, 0.4658, 0.5823, 0.4658, 0.5823, 0.4658, 0.6077, 0.7842, 0.5823, 0.7842, 0.5823, 0.7842, 0.6077, 0.7842, 0.6077, 0.4658, 0.5823, 0.4658, 0.5823, 0.4658, 0.6077, 0.4658, 0.6077, 0.77, 0.6077, 0.7842, 0.6077, 0.7842, 0.6077, 0.77, 0.5823, 0.25, 0.5823, 0.25, 0.5823, 0.25, 0.5823, 0.25, 0.5823, 0.25, 0.6077, 0.25, 0.6077, 0.25, 0.5823, 0.25, 0.6077, 0.7648, 0.6077, 0.77, 0.6077, 0.77, 0.6077, 0.7648, 0.6077, 0.25, 0.5823, 0.25, 0.5823, 0.25, 0.6077, 0.25, 0.6077, 0.77, 0.625, 0.77, 0.625, 0.7842, 0.6077, 0.7842, 0.6077, 0.4658, 0.625, 0.4658, 0.625, 0.4658, 0.6077, 0.4658, 0.6077, 0.7648, 0.625, 0.7648, 0.625, 0.77, 0.6077, 0.77, 0.625, 0.25, 0.6077, 0.25, 0.6077, 0.25, 0.625, 0.25, 0.6077, 1.0, 0.625, 1.0, 0.625, 1.0, 0.6077, 1.0, 0.625, 0.75, 0.6077, 0.75, 0.6077, 0.75, 0.625, 0.75, 0.6077, 0.7842, 0.6077, 0.77, 0.6077, 0.77, 0.6077, 0.7842, 0.625, 0.4658, 0.6077, 0.4658, 0.6077, 0.4658, 0.625, 0.4658, 0.875, 0.5, 0.875, 0.5, 0.875, 0.5, 0.875, 0.5, 0.875, 0.75, 0.875, 0.75, 0.875, 0.75, 0.875, 0.75, 0.645, 0.75, 0.6592, 0.75, 0.6592, 0.75, 0.645, 0.75, 0.6077, 0.0, 0.6077, 0.0, 0.6077, 0.0, 0.6077, 0.0, 0.6077, 0.25, 0.625, 0.25, 0.625, 0.25, 0.6077, 0.25, 0.625, 0.25, 0.6077, 0.25, 0.6077, 0.25, 0.625, 0.25, 0.6077, 0.7648, 0.6077, 0.75, 0.6077, 0.75, 0.6077, 0.7648, 0.6077, 0.25, 0.6077, 0.25, 0.6077, 0.25, 0.6077, 0.25, 0.6077, 0.75, 0.6077, 0.75, 0.6077, 0.75, 0.6077, 0.75, 0.6077, 0.4658, 0.625, 0.4658, 0.625, 0.4658, 0.6077, 0.4658, 0.6398, 0.75, 0.645, 0.75, 0.645, 0.75, 0.6398, 0.75, 0.625, 0.75, 0.625, 0.75, 0.625, 0.75, 0.625, 0.75, 0.625, 0.0, 0.6077, 0.0, 0.6077, 0.0, 0.625, 0.0, 0.6077, 0.0, 0.625, 0.0, 0.625, 0.25, 0.6077, 0.25, 0.6077, 0.25, 0.625, 0.25, 0.625, 0.25, 0.6077, 0.25, 0.6077, 0.25, 0.6077, 0.0, 0.6077, 0.0, 0.6077, 0.25, 0.875, 0.75, 0.875, 0.5, 0.875, 0.5, 0.875, 0.75, 0.6077, 0.0, 0.6077, 0.0, 0.6077, 0.0, 0.6077, 0.0, 0.6077, 0.25, 0.6077, 0.25, 0.6077, 0.25, 0.6077, 0.25, 0.875, 0.5, 0.875, 0.5, 0.875, 0.5, 0.875, 0.5, 0.6077, 0.75, 0.625, 0.75, 0.625, 0.75, 0.6077, 0.75, 0.6077, 0.5, 0.625, 0.5, 0.625, 0.75, 0.6077, 0.75, 0.625, 0.5, 0.6077, 0.5, 0.6077, 0.5, 0.625, 0.5, 0.625, 0.5, 0.625, 0.75, 0.625, 0.75, 0.625, 0.5, 0.625, 0.75, 0.6077, 0.75, 0.6077, 0.75, 0.625, 0.75, 0.6077, 0.5, 0.6077, 0.5, 0.6077, 0.5, 0.6077, 0.5, 0.6077, 0.75, 0.6077, 0.5, 0.6077, 0.5, 0.6077, 0.75, 0.625, 0.75, 0.625, 0.75, 0.625, 0.75, 0.625, 0.75, 0.6077, 0.4852, 0.625, 0.4852, 0.625, 0.5, 0.6077, 0.5, 0.6077, 0.25, 0.625, 0.25, 0.625, 0.25, 0.6077, 0.25, 0.6077, 0.4658, 0.625, 0.4658, 0.625, 0.48, 0.6077, 0.48, 0.625, 0.4658, 0.6077, 0.4658, 0.6077, 0.4658, 0.625, 0.4658, 0.625, 0.25, 0.6077, 0.25, 0.6077, 0.25, 0.625, 0.25, 0.6077, 0.5, 0.625, 0.5, 0.625, 0.5, 0.6077, 0.5, 0.6077, 0.5, 0.625, 0.5, 0.625, 0.5, 0.6077, 0.5, 0.625, 0.25, 0.6077, 0.25, 0.6077, 0.25, 0.625, 0.25, 0.625, 0.5, 0.625, 0.5, 0.625, 0.5, 0.625, 0.5, 0.6077, 0.48, 0.6077, 0.4658, 0.6077, 0.4658, 0.6077, 0.48, 0.6592, 0.5, 0.645, 0.5, 0.645, 0.5, 0.6592, 0.5, 0.6077, 0.5, 0.6077, 0.5, 0.6077, 0.5, 0.6077, 0.5, 0.6077, 0.25, 0.6077, 0.25, 0.6077, 0.25, 0.6077, 0.25, 0.6077, 0.25, 0.6077, 0.25, 0.6077, 0.25, 0.6077, 0.25, 0.6077, 0.4658, 0.6077, 0.4658, 0.6077, 0.4658, 0.6077, 0.4658, 0.6077, 0.4852, 0.6077, 0.48, 0.6077, 0.48, 0.6077, 0.4852, 0.6077, 0.25, 0.6077, 0.25, 0.6077, 0.25, 0.6077, 0.25, 0.6077, 0.4658, 0.625, 0.4658, 0.625, 0.4658, 0.6077, 0.4658, 0.875, 0.5, 0.875, 0.5, 0.875, 0.5, 0.875, 0.5, 0.6398, 0.5, 0.625, 0.5, 0.625, 0.5, 0.6398, 0.5, 0.4032, 0.25, 0.4032, 0.2665, 0.4032, 0.2665, 0.4032, 0.25, 0.4246, 0.0, 0.4246, 0.25, 0.4246, 0.25, 0.4246, 0.0, 0.4032, 0.5, 0.375, 0.5, 0.375, 0.5, 0.4032, 0.5, 0.4032, 0.0, 0.4032, 0.25, 0.4032, 0.25, 0.4032, 0.0, 0.4246, 0.4658, 0.4032, 0.4658, 0.4032, 0.4658, 0.4246, 0.4658, 0.4246, 0.2766, 0.4032, 0.2766, 0.4032, 0.2766, 0.4246, 0.2766, 0.4246, 0.4658, 0.4032, 0.4658, 0.4032, 0.4658, 0.4246, 0.4658, 0.0, 0.0, 0.0, 0.0, 0.0, 0.0, 0.0, 0.0, 0.4246, 0.25, 0.4032, 0.25, 0.4032, 0.25, 0.4246, 0.25, 0.4032, 0.0, 0.375, 0.0, 0.375, 0.0, 0.4032, 0.0, 0.4032, 0.25, 0.375, 0.25, 0.375, 0.25, 0.4032, 0.25, 0.375, 0.5, 0.4032, 0.5, 0.4032, 0.75, 0.375, 0.75, 0.375, 0.5, 0.3602, 0.5, 0.3602, 0.5, 0.375, 0.5, 0.4032, 0.25, 0.4032, 0.0, 0.4032, 0.0, 0.4032, 0.25, 0.375, 0.0, 0.4032, 0.0, 0.4032, 0.25, 0.375, 0.25, 0.0, 0.0, 0.0, 0.0, 0.0, 0.0, 0.0, 0.0, 0.375, 0.9835, 0.4032, 0.9835, 0.4032, 1.0, 0.375, 1.0, 0.125, 0.75, 0.1415, 0.75, 0.1415, 0.75, 0.125, 0.75, 0.4032, 0.9835, 0.4032, 1.0, 0.4032, 1.0, 0.4032, 0.9835, 0.375, 0.9835, 0.4032, 0.9835, 0.4032, 0.9835, 0.375, 0.9835, 0.375, 0.4852, 0.4032, 0.4852, 0.4032, 0.4852, 0.375, 0.4852, 0.3602, 0.75, 0.375, 0.75, 0.375, 0.75, 0.3602, 0.75, 0.375, 0.75, 0.4032, 0.75, 0.4032, 0.75, 0.375, 0.75, 0.4032, 0.4852, 0.4032, 0.5, 0.4032, 0.5, 0.4032, 0.4852, 0.4032, 0.75, 0.4032, 0.7648, 0.4032, 0.7648, 0.4032, 0.75, 0.375, 0.4852, 0.4032, 0.4852, 0.4032, 0.5, 0.375, 0.5, 0.4032, 0.75, 0.4032, 0.7648, 0.4032, 0.7648, 0.4032, 0.75, 0.3602, 0.5, 0.355, 0.5, 0.355, 0.5, 0.3602, 0.5, 0.645, 0.5, 0.6398, 0.5, 0.6398, 0.5, 0.645, 0.5, 0.6077, 0.5, 0.6077, 0.4852, 0.6077, 0.4852, 0.6077, 0.5, 0.6077, 0.48, 0.625, 0.48, 0.625, 0.4852, 0.6077, 0.4852, 0.625, 0.75, 0.6398, 0.75, 0.6398, 0.75, 0.625, 0.75, 0.6077, 0.77, 0.6077, 0.7648, 0.6077, 0.7648, 0.6077, 0.77, 0.6077, 0.75, 0.625, 0.75, 0.625, 0.7648, 0.6077, 0.7648, 0.6077, 0.75, 0.6077, 0.7648, 0.6077, 0.7648, 0.6077, 0.75, 0.5823, 0.75, 0.6077, 0.75, 0.6077, 0.7648, 0.5823, 0.7648, 0.5823, 0.77, 0.5823, 0.7648, 0.5823, 0.7648, 0.5823, 0.77, 0.5188, 0.48, 0.5823, 0.48, 0.5823, 0.4852, 0.5188, 0.4852, 0.5188, 0.75, 0.5823, 0.75, 0.5823, 0.7648, 0.5188, 0.7648, 0.5823, 0.48, 0.6077, 0.48, 0.6077, 0.4852, 0.5823, 0.4852, 0.645, 0.5, 0.6398, 0.5, 0.6398, 0.5, 0.645, 0.5, 0.6077, 0.48, 0.6077, 0.48, 0.6077, 0.4852, 0.6077, 0.4852, 0.6077, 0.75, 0.6077, 0.75, 0.6077, 0.7648, 0.6077, 0.7648, 0.625, 0.5, 0.6398, 0.5, 0.6398, 0.75, 0.625, 0.75, 0.4032, 0.75, 0.4246, 0.75, 0.4246, 0.7648, 0.4032, 0.7648, 0.443, 0.75, 0.5114, 0.75, 0.5114, 0.7648, 0.443, 0.7648, 0.4246, 0.5, 0.4246, 0.4852, 0.4246, 0.4852, 0.4246, 0.5, 0.5114, 0.48, 0.5114, 0.4852, 0.5114, 0.4852, 0.5114, 0.48, 0.4429, 0.48, 0.5114, 0.48, 0.5114, 0.4852, 0.4429, 0.4852, 0.4032, 0.48, 0.4246, 0.48, 0.4246, 0.4852, 0.4032, 0.4852, 0.6077, 0.5, 0.6077, 0.4852, 0.6077, 0.4852, 0.6077, 0.5, 0.355, 0.5, 0.3602, 0.5, 0.3602, 0.75, 0.355, 0.75, 0.4032, 0.48, 0.4032, 0.4852, 0.4032, 0.4852, 0.4032, 0.48, 0.4032, 0.4852, 0.375, 0.4852, 0.375, 0.4852, 0.4032, 0.4852, 0.375, 0.48, 0.4032, 0.48, 0.4032, 0.48, 0.375, 0.48, 0.4032, 0.48, 0.4032, 0.4852, 0.4032, 0.4852, 0.4032, 0.48, 0.375, 0.75, 0.4032, 0.75, 0.4032, 0.7648, 0.375, 0.7648, 0.375, 0.75, 0.4032, 0.75, 0.4032, 0.75, 0.375, 0.75, 0.0, 0.0, 0.0, 0.0, 0.0, 0.0, 0.0, 0.0, 0.3602, 0.75, 0.375, 0.75, 0.375, 0.75, 0.3602, 0.75, 0.4032, 0.4852, 0.375, 0.4852, 0.375, 0.4852, 0.4032, 0.4852, 0.3602, 0.5, 0.355, 0.5, 0.355, 0.5, 0.3602, 0.5, 0.4032, 0.4852, 0.375, 0.4852, 0.375, 0.4852, 0.4032, 0.4852, 0.375, 0.48, 0.4032, 0.48, 0.4032, 0.48, 0.375, 0.48, 0.4246, 0.25, 0.5114, 0.25, 0.5114, 0.2665, 0.4246, 0.2665, 0.5114, 0.25, 0.5114, 0.2665, 0.5114, 0.2665, 0.5114, 0.25, 0.0, 0.0, 0.0, 0.0, 0.0, 0.0, 0.0, 0.0, 0.4246, 0.2665, 0.4246, 0.25, 0.4246, 0.25, 0.4246, 0.2665, 0.5114, 0.25, 0.4246, 0.25, 0.4246, 0.25, 0.5114, 0.25, 0.4246, 0.25, 0.4246, 0.25, 0.4246, 0.25, 0.4246, 0.25, 0.5114, 0.25, 0.4246, 0.25, 0.4246, 0.25, 0.5114, 0.25, 0.4246, 0.25, 0.5114, 0.25, 0.5114, 0.25, 0.4246, 0.25, 0.375, 0.0, 0.4032, 0.0, 0.4032, 0.0, 0.375, 0.0, 0.4032, 0.4852, 0.375, 0.4852, 0.375, 0.4852, 0.4032, 0.4852, 0.375, 0.48, 0.4032, 0.48, 0.4032, 0.48, 0.375, 0.48, 0.4032, 0.48, 0.4032, 0.4852, 0.4032, 0.4852, 0.4032, 0.48, 0.3602, 0.5, 0.355, 0.5, 0.355, 0.5, 0.3602, 0.5, 0.3602, 0.5, 0.355, 0.5, 0.355, 0.5, 0.3602, 0.5, 0.375, 0.48, 0.4032, 0.48, 0.4032, 0.48, 0.375, 0.48, 0.4032, 0.48, 0.4032, 0.4852, 0.4032, 0.4852, 0.4032, 0.48, 0.3602, 0.5, 0.355, 0.5, 0.355, 0.5, 0.3602, 0.5, 0.4032, 0.9835, 0.4246, 0.9835, 0.4246, 1.0, 0.4032, 1.0, 0.4032, 1.0, 0.4032, 0.9835, 0.4032, 0.9835, 0.4032, 1.0, 0.4246, 0.9835, 0.4246, 1.0, 0.4246, 1.0, 0.4246, 0.9835, 0.4246, 1.0, 0.4032, 1.0, 0.4032, 1.0, 0.4246, 1.0, 0.4246, 0.75, 0.443, 0.75, 0.443, 0.7648, 0.4246, 0.7648, 0.4246, 0.7648, 0.443, 0.7648, 0.443, 0.77, 0.4246, 0.77, 0.4246, 0.75, 0.4246, 0.75, 0.4246, 0.75, 0.4246, 0.75, 0.5114, 0.75, 0.443, 0.75, 0.443, 0.75, 0.5114, 0.75, 0.5114, 0.75, 0.443, 0.75, 0.443, 0.75, 0.5114, 0.75, 0.0, 0.0, 0.0, 0.0, 0.0, 0.0, 0.0, 0.0, 0.0, 0.0, 0.0, 0.0, 0.0, 0.0, 0.0, 0.0, 0.0, 0.0, 0.0, 0.0, 0.0, 0.0, 0.0, 0.0, 0.443, 0.75, 0.4246, 0.75, 0.4246, 0.75, 0.443, 0.75, 0.375, 0.48, 0.4032, 0.48, 0.4032, 0.4852, 0.375, 0.4852, 0.4032, 0.48, 0.4032, 0.4852, 0.4032, 0.4852, 0.4032, 0.48, 0.375, 0.48, 0.4032, 0.48, 0.4032, 0.48, 0.375, 0.48, 0.4032, 0.4852, 0.375, 0.4852, 0.375, 0.4852, 0.4032, 0.4852, 0.375, 0.0, 0.625, 0.0, 0.625, 0.25, 0.375, 0.25, 0.375, 0.25, 0.625, 0.25, 0.625, 0.5, 0.375, 0.5, 0.375, 0.5, 0.625, 0.5, 0.625, 0.75, 0.375, 0.75, 0.375, 0.75, 0.625, 0.75, 0.625, 1.0, 0.375, 1.0, 0.125, 0.5, 0.375, 0.5, 0.375, 0.75, 0.125, 0.75, 0.625, 0.5, 0.875, 0.5, 0.875, 0.75, 0.625, 0.75, 0.5114, 0.75, 0.5188, 0.75, 0.5188, 0.7648, 0.5114, 0.7648, 0.5114, 0.48, 0.5188, 0.48, 0.5188, 0.4852, 0.5114, 0.4852, 0.5114, 0.9835, 0.5188, 0.9835, 0.5188, 1.0, 0.5114, 1.0, 0.5114, 0.0, 0.5188, 0.0, 0.5188, 0.25, 0.5114, 0.25, 0.5114, 0.5, 0.5188, 0.5, 0.5188, 0.75, 0.5114, 0.75, 0.5114, 0.4852, 0.5188, 0.4852, 0.5188, 0.5, 0.5114, 0.5, 0.5114, 0.77, 0.5188, 0.77, 0.5188, 0.7842, 0.5114, 0.7842, 0.5114, 0.7842, 0.5188, 0.7842, 0.5188, 0.9734, 0.5114, 0.9734, 0.5114, 0.2665, 0.5188, 0.2665, 0.5188, 0.2766, 0.5114, 0.2766, 0.5114, 0.2766, 0.5188, 0.2766, 0.5188, 0.4658, 0.5114, 0.4658, 0.5114, 0.2766, 0.5188, 0.2766, 0.5188, 0.2766, 0.5114, 0.2766, 0.5114, 0.4658, 0.5188, 0.4658, 0.5188, 0.4658, 0.5114, 0.4658, 0.5114, 0.25, 0.5188, 0.25, 0.5188, 0.25, 0.5114, 0.25, 0.5114, 0.25, 0.5188, 0.25, 0.5188, 0.25, 0.5114, 0.25, 0.5114, 0.7648, 0.5188, 0.7648, 0.5188, 0.77, 0.5114, 0.77, 0.5114, 0.4658, 0.5188, 0.4658, 0.5188, 0.48, 0.5114, 0.48, 0.5114, 0.25, 0.5188, 0.25, 0.5188, 0.2665, 0.5114, 0.2665, 0.5114, 0.9734, 0.5188, 0.9734, 0.5188, 0.9835, 0.5114, 0.9835, 0.5823, 0.25, 0.5188, 0.25, 0.5188, 0.25, 0.5823, 0.25, 0.5823, 0.4658, 0.5188, 0.4658, 0.5188, 0.4658, 0.5823, 0.4658, 0.5823, 0.4658, 0.5188, 0.4658, 0.5188, 0.4658, 0.5823, 0.4658, 0.5823, 0.2766, 0.5188, 0.2766, 0.5188, 0.2766, 0.5823, 0.2766, 0.4246, 0.48, 0.4429, 0.48, 0.4429, 0.4852, 0.4246, 0.4852, 0.4246, 0.5, 0.4429, 0.5, 0.4429, 0.5, 0.4246, 0.5, 0.5114, 0.5, 0.4429, 0.5, 0.4429, 0.5, 0.5114, 0.5, 0.4246, 0.4852, 0.4429, 0.4852, 0.4429, 0.5, 0.4246, 0.5])
me_cube_013.materials.append(mat_material_001)
me_cube_013.materials.append(mat_material_004)
me_cube_013.materials.append(mat_material_003)
me_cube_013.materials.append(mat_material_002)
me_cube_013.materials.append(mat_material)
me_cube_013.materials.append(mat_material_005)
me_cube_013.update()

# ---- objects
ob_light = bpy.data.objects.new('Light', light_light)
ob_camera = bpy.data.objects.new('Camera', cam_camera)
ob_cube_013 = bpy.data.objects.new('Cube.013', me_cube_013)

# ---- transforms, parenting, visibility, modifiers, constraints
ob_light.location = (5.552, -2.511, 1.993)
ob_light.rotation_euler = (0.6503, 0.05522, 1.866)
ob_light.lock_rotations_4d = False
ob_light.empty_display_type = 'ARROWS'
ob_light.color = (0.0, 0.0, 0.0, 0.0)
ob_light.lineart.crease_threshold = 0.0
ob_camera.location = (7.359, -6.926, 4.958)
ob_camera.rotation_euler = (1.109, 0.0, 0.8149)
ob_camera.lock_rotations_4d = False
ob_camera.empty_display_type = 'ARROWS'
ob_camera.color = (0.0, 0.0, 0.0, 0.0)
ob_camera.display_type = 'WIRE'
ob_camera.lineart.crease_threshold = 0.0
ob_cube_013.location = (-1.894, 0.007467, -0.4271)
ob_cube_013.rotation_euler = (0.0, -0.7641, 0.0)
ob_cube_013.scale = (0.08811, 0.1815, -0.5465)

# ---- collection membership
col_collection.objects.link(ob_light)
col_collection.objects.link(ob_camera)
col_collection.objects.link(ob_cube_013)

# ---- scene / render settings (as saved in the file)
scene.camera = ob_camera
scene.frame_start = 1; scene.frame_end = 250; scene.frame_set(1)
scene.render.engine = 'BLENDER_EEVEE_NEXT'
scene.cycles.sampling_pattern = 'TABULATED_SOBOL'
scene.cycles.use_light_tree = False
scene.view_settings.view_transform = 'Filmic'
bpy.context.view_layer.update()
